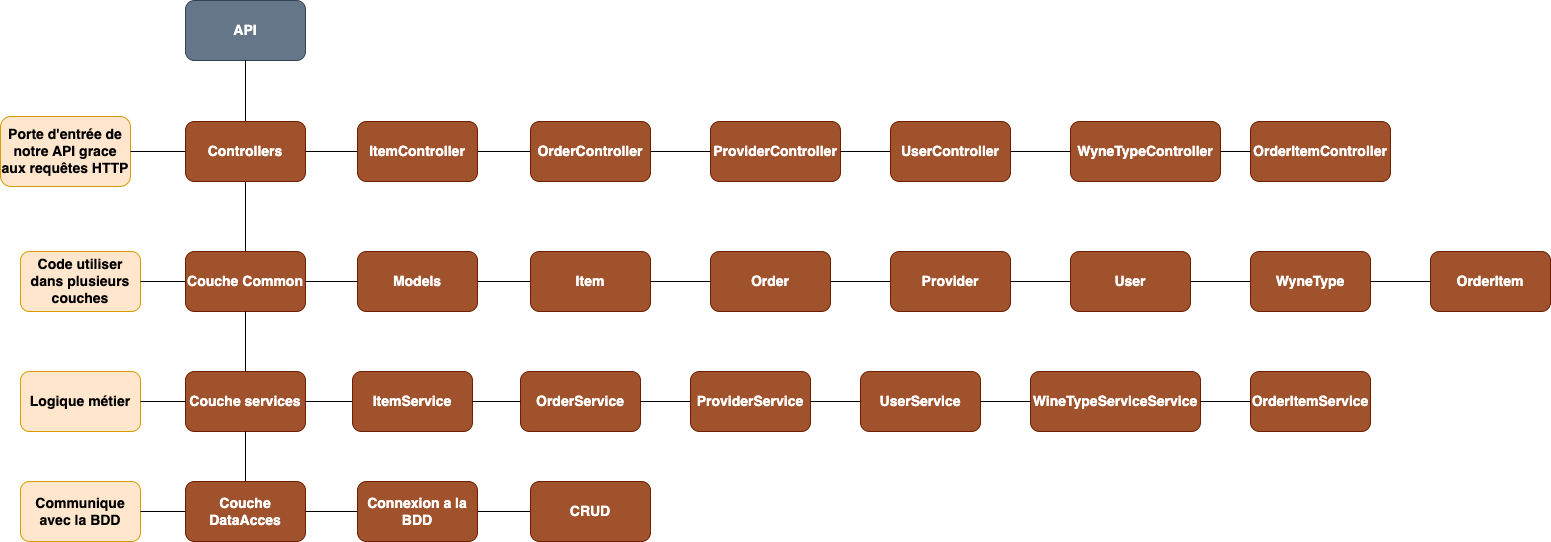

The diagram above was exported from draw.io. Its source (the exported page's mxGraphModel, read from the mxfile embedded in the PNG):
<mxGraphModel dx="1137" dy="-589" grid="1" gridSize="10" guides="1" tooltips="1" connect="1" arrows="1" fold="1" page="1" pageScale="1" pageWidth="827" pageHeight="1169" math="0" shadow="0">
  <root>
    <mxCell id="0" />
    <mxCell id="1" parent="0" />
    <mxCell id="r_KFodSmuS_bUbQmwcks-1" value="&lt;font style=&quot;font-size: 14px;&quot;&gt;&lt;b&gt;API&lt;/b&gt;&lt;/font&gt;" style="rounded=1;whiteSpace=wrap;html=1;fillColor=#647687;fontColor=#ffffff;strokeColor=#314354;" vertex="1" parent="1">
      <mxGeometry x="625" y="1309" width="120" height="60" as="geometry" />
    </mxCell>
    <mxCell id="r_KFodSmuS_bUbQmwcks-3" value="&lt;font style=&quot;font-size: 14px;&quot;&gt;&lt;b&gt;Couche services&lt;/b&gt;&lt;/font&gt;" style="rounded=1;whiteSpace=wrap;html=1;fillColor=#a0522d;fontColor=#ffffff;strokeColor=#6D1F00;" vertex="1" parent="1">
      <mxGeometry x="625" y="1680" width="120" height="60" as="geometry" />
    </mxCell>
    <mxCell id="r_KFodSmuS_bUbQmwcks-4" value="&lt;font style=&quot;font-size: 14px;&quot;&gt;&lt;b&gt;Couche DataAcces&lt;/b&gt;&lt;/font&gt;" style="rounded=1;whiteSpace=wrap;html=1;fillColor=#a0522d;fontColor=#ffffff;strokeColor=#6D1F00;" vertex="1" parent="1">
      <mxGeometry x="625" y="1790" width="120" height="60" as="geometry" />
    </mxCell>
    <mxCell id="r_KFodSmuS_bUbQmwcks-5" value="" style="endArrow=none;html=1;rounded=0;entryX=0.5;entryY=1;entryDx=0;entryDy=0;exitX=0.5;exitY=0;exitDx=0;exitDy=0;" edge="1" parent="1" source="r_KFodSmuS_bUbQmwcks-8" target="r_KFodSmuS_bUbQmwcks-1">
      <mxGeometry width="50" height="50" relative="1" as="geometry">
        <mxPoint x="685" y="1442" as="sourcePoint" />
        <mxPoint x="596" y="1624" as="targetPoint" />
      </mxGeometry>
    </mxCell>
    <mxCell id="r_KFodSmuS_bUbQmwcks-7" value="" style="endArrow=none;html=1;rounded=0;entryX=0.5;entryY=1;entryDx=0;entryDy=0;exitX=0.5;exitY=0;exitDx=0;exitDy=0;" edge="1" parent="1" source="r_KFodSmuS_bUbQmwcks-4" target="r_KFodSmuS_bUbQmwcks-3">
      <mxGeometry width="50" height="50" relative="1" as="geometry">
        <mxPoint x="548" y="1779" as="sourcePoint" />
        <mxPoint x="685" y="1873" as="targetPoint" />
      </mxGeometry>
    </mxCell>
    <mxCell id="r_KFodSmuS_bUbQmwcks-8" value="&lt;b&gt;&lt;font style=&quot;font-size: 14px;&quot;&gt;Couche Common&lt;/font&gt;&lt;/b&gt;" style="rounded=1;whiteSpace=wrap;html=1;fillColor=#a0522d;fontColor=#ffffff;strokeColor=#6D1F00;" vertex="1" parent="1">
      <mxGeometry x="625" y="1560" width="120" height="60" as="geometry" />
    </mxCell>
    <mxCell id="r_KFodSmuS_bUbQmwcks-9" value="&lt;font style=&quot;font-size: 14px;&quot;&gt;&lt;b&gt;Communique avec la BDD&lt;/b&gt;&lt;/font&gt;" style="rounded=1;whiteSpace=wrap;html=1;fillColor=#ffe6cc;strokeColor=#d79b00;" vertex="1" parent="1">
      <mxGeometry x="460" y="1790" width="120" height="60" as="geometry" />
    </mxCell>
    <mxCell id="r_KFodSmuS_bUbQmwcks-10" value="" style="endArrow=none;html=1;rounded=0;fontSize=14;entryX=1;entryY=0.5;entryDx=0;entryDy=0;exitX=0;exitY=0.5;exitDx=0;exitDy=0;" edge="1" parent="1" source="r_KFodSmuS_bUbQmwcks-4" target="r_KFodSmuS_bUbQmwcks-9">
      <mxGeometry width="50" height="50" relative="1" as="geometry">
        <mxPoint x="610" y="1870" as="sourcePoint" />
        <mxPoint x="1000" y="1930" as="targetPoint" />
      </mxGeometry>
    </mxCell>
    <mxCell id="r_KFodSmuS_bUbQmwcks-12" value="" style="endArrow=none;html=1;rounded=0;fontSize=14;entryX=0.5;entryY=1;entryDx=0;entryDy=0;exitX=0.5;exitY=0;exitDx=0;exitDy=0;" edge="1" parent="1" source="r_KFodSmuS_bUbQmwcks-3" target="r_KFodSmuS_bUbQmwcks-8">
      <mxGeometry width="50" height="50" relative="1" as="geometry">
        <mxPoint x="950" y="1782" as="sourcePoint" />
        <mxPoint x="1000" y="1732" as="targetPoint" />
      </mxGeometry>
    </mxCell>
    <mxCell id="r_KFodSmuS_bUbQmwcks-14" value="&lt;font style=&quot;font-size: 14px;&quot;&gt;&lt;b&gt;Models&lt;/b&gt;&lt;/font&gt;" style="rounded=1;whiteSpace=wrap;html=1;fillColor=#a0522d;fontColor=#ffffff;strokeColor=#6D1F00;" vertex="1" parent="1">
      <mxGeometry x="797" y="1560" width="120" height="60" as="geometry" />
    </mxCell>
    <mxCell id="r_KFodSmuS_bUbQmwcks-16" value="" style="endArrow=none;html=1;rounded=0;fontSize=14;exitX=1;exitY=0.5;exitDx=0;exitDy=0;entryX=0;entryY=0.5;entryDx=0;entryDy=0;" edge="1" parent="1" source="r_KFodSmuS_bUbQmwcks-3" target="r_KFodSmuS_bUbQmwcks-17">
      <mxGeometry width="50" height="50" relative="1" as="geometry">
        <mxPoint x="950" y="1782" as="sourcePoint" />
        <mxPoint x="1000" y="1732" as="targetPoint" />
      </mxGeometry>
    </mxCell>
    <mxCell id="r_KFodSmuS_bUbQmwcks-17" value="&lt;span style=&quot;font-size: 14px;&quot;&gt;&lt;b&gt;ItemService&lt;/b&gt;&lt;/span&gt;" style="rounded=1;whiteSpace=wrap;html=1;fillColor=#a0522d;fontColor=#ffffff;strokeColor=#6D1F00;" vertex="1" parent="1">
      <mxGeometry x="792" y="1680" width="120" height="60" as="geometry" />
    </mxCell>
    <mxCell id="r_KFodSmuS_bUbQmwcks-18" value="&lt;b&gt;&lt;font style=&quot;font-size: 14px;&quot;&gt;Controllers&lt;/font&gt;&lt;/b&gt;" style="rounded=1;whiteSpace=wrap;html=1;fillColor=#a0522d;fontColor=#ffffff;strokeColor=#6D1F00;" vertex="1" parent="1">
      <mxGeometry x="625" y="1430" width="120" height="60" as="geometry" />
    </mxCell>
    <mxCell id="r_KFodSmuS_bUbQmwcks-19" value="&lt;font style=&quot;font-size: 14px;&quot;&gt;&lt;b&gt;ItemController&lt;/b&gt;&lt;/font&gt;" style="rounded=1;whiteSpace=wrap;html=1;fillColor=#a0522d;fontColor=#ffffff;strokeColor=#6D1F00;" vertex="1" parent="1">
      <mxGeometry x="797" y="1430" width="120" height="60" as="geometry" />
    </mxCell>
    <mxCell id="r_KFodSmuS_bUbQmwcks-20" value="&lt;font style=&quot;font-size: 14px;&quot;&gt;&lt;b&gt;OrderController&lt;/b&gt;&lt;/font&gt;" style="rounded=1;whiteSpace=wrap;html=1;fillColor=#a0522d;fontColor=#ffffff;strokeColor=#6D1F00;" vertex="1" parent="1">
      <mxGeometry x="970" y="1430" width="120" height="60" as="geometry" />
    </mxCell>
    <mxCell id="r_KFodSmuS_bUbQmwcks-21" value="&lt;font style=&quot;font-size: 14px;&quot;&gt;&lt;b&gt;ProviderController&lt;/b&gt;&lt;/font&gt;" style="rounded=1;whiteSpace=wrap;html=1;fillColor=#a0522d;fontColor=#ffffff;strokeColor=#6D1F00;" vertex="1" parent="1">
      <mxGeometry x="1150" y="1430" width="130" height="60" as="geometry" />
    </mxCell>
    <mxCell id="r_KFodSmuS_bUbQmwcks-22" value="&lt;font style=&quot;font-size: 14px;&quot;&gt;&lt;b&gt;UserController&lt;/b&gt;&lt;/font&gt;" style="rounded=1;whiteSpace=wrap;html=1;fillColor=#a0522d;fontColor=#ffffff;strokeColor=#6D1F00;" vertex="1" parent="1">
      <mxGeometry x="1330" y="1430" width="120" height="60" as="geometry" />
    </mxCell>
    <mxCell id="r_KFodSmuS_bUbQmwcks-23" value="&lt;font style=&quot;font-size: 14px;&quot;&gt;&lt;b&gt;WyneTypeController&lt;/b&gt;&lt;/font&gt;" style="rounded=1;whiteSpace=wrap;html=1;fillColor=#a0522d;fontColor=#ffffff;strokeColor=#6D1F00;align=center;" vertex="1" parent="1">
      <mxGeometry x="1510" y="1430" width="150" height="60" as="geometry" />
    </mxCell>
    <mxCell id="r_KFodSmuS_bUbQmwcks-24" value="&lt;font style=&quot;font-size: 14px;&quot;&gt;&lt;b&gt;OrderItemController&lt;/b&gt;&lt;/font&gt;" style="rounded=1;whiteSpace=wrap;html=1;fillColor=#a0522d;fontColor=#ffffff;strokeColor=#6D1F00;" vertex="1" parent="1">
      <mxGeometry x="1690" y="1430" width="140" height="60" as="geometry" />
    </mxCell>
    <mxCell id="r_KFodSmuS_bUbQmwcks-25" value="" style="endArrow=none;html=1;rounded=0;entryX=1;entryY=0.5;entryDx=0;entryDy=0;exitX=0;exitY=0.5;exitDx=0;exitDy=0;" edge="1" parent="1" source="r_KFodSmuS_bUbQmwcks-19" target="r_KFodSmuS_bUbQmwcks-18">
      <mxGeometry width="50" height="50" relative="1" as="geometry">
        <mxPoint x="840" y="1730" as="sourcePoint" />
        <mxPoint x="890" y="1680" as="targetPoint" />
      </mxGeometry>
    </mxCell>
    <mxCell id="r_KFodSmuS_bUbQmwcks-26" value="" style="endArrow=none;html=1;rounded=0;entryX=1;entryY=0.5;entryDx=0;entryDy=0;exitX=0;exitY=0.5;exitDx=0;exitDy=0;" edge="1" parent="1" source="r_KFodSmuS_bUbQmwcks-20" target="r_KFodSmuS_bUbQmwcks-19">
      <mxGeometry width="50" height="50" relative="1" as="geometry">
        <mxPoint x="982" y="1520" as="sourcePoint" />
        <mxPoint x="930" y="1520" as="targetPoint" />
      </mxGeometry>
    </mxCell>
    <mxCell id="r_KFodSmuS_bUbQmwcks-27" value="" style="endArrow=none;html=1;rounded=0;entryX=1;entryY=0.5;entryDx=0;entryDy=0;exitX=0;exitY=0.5;exitDx=0;exitDy=0;" edge="1" parent="1" source="r_KFodSmuS_bUbQmwcks-21" target="r_KFodSmuS_bUbQmwcks-20">
      <mxGeometry width="50" height="50" relative="1" as="geometry">
        <mxPoint x="1150" y="1520" as="sourcePoint" />
        <mxPoint x="1098" y="1520" as="targetPoint" />
      </mxGeometry>
    </mxCell>
    <mxCell id="r_KFodSmuS_bUbQmwcks-28" value="" style="endArrow=none;html=1;rounded=0;entryX=1;entryY=0.5;entryDx=0;entryDy=0;exitX=0;exitY=0.5;exitDx=0;exitDy=0;" edge="1" parent="1" source="r_KFodSmuS_bUbQmwcks-22" target="r_KFodSmuS_bUbQmwcks-21">
      <mxGeometry width="50" height="50" relative="1" as="geometry">
        <mxPoint x="1332" y="1550" as="sourcePoint" />
        <mxPoint x="1280" y="1550" as="targetPoint" />
      </mxGeometry>
    </mxCell>
    <mxCell id="r_KFodSmuS_bUbQmwcks-29" value="" style="endArrow=none;html=1;rounded=0;entryX=1;entryY=0.5;entryDx=0;entryDy=0;exitX=0;exitY=0.5;exitDx=0;exitDy=0;" edge="1" parent="1" source="r_KFodSmuS_bUbQmwcks-23" target="r_KFodSmuS_bUbQmwcks-22">
      <mxGeometry width="50" height="50" relative="1" as="geometry">
        <mxPoint x="1762" y="1540" as="sourcePoint" />
        <mxPoint x="1710" y="1540" as="targetPoint" />
      </mxGeometry>
    </mxCell>
    <mxCell id="r_KFodSmuS_bUbQmwcks-30" value="" style="endArrow=none;html=1;rounded=0;entryX=1;entryY=0.5;entryDx=0;entryDy=0;exitX=0;exitY=0.5;exitDx=0;exitDy=0;" edge="1" parent="1" source="r_KFodSmuS_bUbQmwcks-24" target="r_KFodSmuS_bUbQmwcks-23">
      <mxGeometry width="50" height="50" relative="1" as="geometry">
        <mxPoint x="1690" y="1540" as="sourcePoint" />
        <mxPoint x="1638" y="1540" as="targetPoint" />
      </mxGeometry>
    </mxCell>
    <mxCell id="r_KFodSmuS_bUbQmwcks-31" value="&lt;font style=&quot;font-size: 14px;&quot;&gt;&lt;b&gt;Item&lt;/b&gt;&lt;/font&gt;" style="rounded=1;whiteSpace=wrap;html=1;fillColor=#a0522d;fontColor=#ffffff;strokeColor=#6D1F00;" vertex="1" parent="1">
      <mxGeometry x="970" y="1560" width="120" height="60" as="geometry" />
    </mxCell>
    <mxCell id="r_KFodSmuS_bUbQmwcks-32" value="&lt;font style=&quot;font-size: 14px;&quot;&gt;&lt;b&gt;Order&lt;/b&gt;&lt;/font&gt;" style="rounded=1;whiteSpace=wrap;html=1;fillColor=#a0522d;fontColor=#ffffff;strokeColor=#6D1F00;" vertex="1" parent="1">
      <mxGeometry x="1150" y="1560" width="120" height="60" as="geometry" />
    </mxCell>
    <mxCell id="r_KFodSmuS_bUbQmwcks-33" value="&lt;font style=&quot;font-size: 14px;&quot;&gt;&lt;b&gt;Provider&lt;/b&gt;&lt;/font&gt;" style="rounded=1;whiteSpace=wrap;html=1;fillColor=#a0522d;fontColor=#ffffff;strokeColor=#6D1F00;" vertex="1" parent="1">
      <mxGeometry x="1330" y="1560" width="120" height="60" as="geometry" />
    </mxCell>
    <mxCell id="r_KFodSmuS_bUbQmwcks-34" value="&lt;font style=&quot;font-size: 14px;&quot;&gt;&lt;b&gt;User&lt;/b&gt;&lt;/font&gt;" style="rounded=1;whiteSpace=wrap;html=1;fillColor=#a0522d;fontColor=#ffffff;strokeColor=#6D1F00;" vertex="1" parent="1">
      <mxGeometry x="1510" y="1560" width="120" height="60" as="geometry" />
    </mxCell>
    <mxCell id="r_KFodSmuS_bUbQmwcks-35" value="&lt;font style=&quot;font-size: 14px;&quot;&gt;&lt;b&gt;WyneType&lt;/b&gt;&lt;/font&gt;" style="rounded=1;whiteSpace=wrap;html=1;fillColor=#a0522d;fontColor=#ffffff;strokeColor=#6D1F00;" vertex="1" parent="1">
      <mxGeometry x="1690" y="1560" width="120" height="60" as="geometry" />
    </mxCell>
    <mxCell id="r_KFodSmuS_bUbQmwcks-36" value="&lt;font style=&quot;font-size: 14px;&quot;&gt;&lt;b&gt;OrderItem&lt;/b&gt;&lt;/font&gt;" style="rounded=1;whiteSpace=wrap;html=1;fillColor=#a0522d;fontColor=#ffffff;strokeColor=#6D1F00;" vertex="1" parent="1">
      <mxGeometry x="1870" y="1560" width="120" height="60" as="geometry" />
    </mxCell>
    <mxCell id="r_KFodSmuS_bUbQmwcks-37" value="" style="endArrow=none;html=1;rounded=0;entryX=1;entryY=0.5;entryDx=0;entryDy=0;exitX=0;exitY=0.5;exitDx=0;exitDy=0;" edge="1" parent="1" source="r_KFodSmuS_bUbQmwcks-31" target="r_KFodSmuS_bUbQmwcks-14">
      <mxGeometry width="50" height="50" relative="1" as="geometry">
        <mxPoint x="1020" y="1670" as="sourcePoint" />
        <mxPoint x="970" y="1670" as="targetPoint" />
      </mxGeometry>
    </mxCell>
    <mxCell id="r_KFodSmuS_bUbQmwcks-38" value="" style="endArrow=none;html=1;rounded=0;entryX=1;entryY=0.5;entryDx=0;entryDy=0;exitX=0;exitY=0.5;exitDx=0;exitDy=0;" edge="1" parent="1" source="r_KFodSmuS_bUbQmwcks-32" target="r_KFodSmuS_bUbQmwcks-31">
      <mxGeometry width="50" height="50" relative="1" as="geometry">
        <mxPoint x="1140" y="1660" as="sourcePoint" />
        <mxPoint x="1090" y="1660" as="targetPoint" />
      </mxGeometry>
    </mxCell>
    <mxCell id="r_KFodSmuS_bUbQmwcks-39" value="" style="endArrow=none;html=1;rounded=0;entryX=1;entryY=0.5;entryDx=0;entryDy=0;exitX=0;exitY=0.5;exitDx=0;exitDy=0;" edge="1" parent="1" source="r_KFodSmuS_bUbQmwcks-33" target="r_KFodSmuS_bUbQmwcks-32">
      <mxGeometry width="50" height="50" relative="1" as="geometry">
        <mxPoint x="1360" y="1490" as="sourcePoint" />
        <mxPoint x="1310" y="1490" as="targetPoint" />
      </mxGeometry>
    </mxCell>
    <mxCell id="r_KFodSmuS_bUbQmwcks-40" value="" style="endArrow=none;html=1;rounded=0;entryX=1;entryY=0.5;entryDx=0;entryDy=0;exitX=0;exitY=0.5;exitDx=0;exitDy=0;" edge="1" parent="1" source="r_KFodSmuS_bUbQmwcks-34" target="r_KFodSmuS_bUbQmwcks-33">
      <mxGeometry width="50" height="50" relative="1" as="geometry">
        <mxPoint x="1370" y="1500" as="sourcePoint" />
        <mxPoint x="1320" y="1500" as="targetPoint" />
      </mxGeometry>
    </mxCell>
    <mxCell id="r_KFodSmuS_bUbQmwcks-41" value="" style="endArrow=none;html=1;rounded=0;entryX=1;entryY=0.5;entryDx=0;entryDy=0;exitX=0;exitY=0.5;exitDx=0;exitDy=0;" edge="1" parent="1" source="r_KFodSmuS_bUbQmwcks-35" target="r_KFodSmuS_bUbQmwcks-34">
      <mxGeometry width="50" height="50" relative="1" as="geometry">
        <mxPoint x="1380" y="1510" as="sourcePoint" />
        <mxPoint x="1330" y="1510" as="targetPoint" />
      </mxGeometry>
    </mxCell>
    <mxCell id="r_KFodSmuS_bUbQmwcks-42" value="" style="endArrow=none;html=1;rounded=0;entryX=1;entryY=0.5;entryDx=0;entryDy=0;exitX=0;exitY=0.5;exitDx=0;exitDy=0;" edge="1" parent="1" source="r_KFodSmuS_bUbQmwcks-36" target="r_KFodSmuS_bUbQmwcks-35">
      <mxGeometry width="50" height="50" relative="1" as="geometry">
        <mxPoint x="1390" y="1520" as="sourcePoint" />
        <mxPoint x="1340" y="1520" as="targetPoint" />
      </mxGeometry>
    </mxCell>
    <mxCell id="r_KFodSmuS_bUbQmwcks-43" value="&lt;font style=&quot;font-size: 14px;&quot;&gt;&lt;b&gt;Code utiliser dans plusieurs couches&lt;/b&gt;&lt;/font&gt;" style="rounded=1;whiteSpace=wrap;html=1;fillColor=#ffe6cc;strokeColor=#d79b00;" vertex="1" parent="1">
      <mxGeometry x="460" y="1560" width="120" height="60" as="geometry" />
    </mxCell>
    <mxCell id="r_KFodSmuS_bUbQmwcks-44" value="" style="endArrow=none;html=1;rounded=0;fontSize=14;exitX=1;exitY=0.5;exitDx=0;exitDy=0;entryX=0;entryY=0.5;entryDx=0;entryDy=0;" edge="1" parent="1" source="r_KFodSmuS_bUbQmwcks-43" target="r_KFodSmuS_bUbQmwcks-8">
      <mxGeometry width="50" height="50" relative="1" as="geometry">
        <mxPoint x="755" y="1600" as="sourcePoint" />
        <mxPoint x="610" y="1560" as="targetPoint" />
      </mxGeometry>
    </mxCell>
    <mxCell id="r_KFodSmuS_bUbQmwcks-45" value="&lt;font style=&quot;font-size: 14px;&quot;&gt;&lt;b&gt;Porte d'entrée de notre API grace aux requêtes HTTP&lt;/b&gt;&lt;/font&gt;" style="rounded=1;whiteSpace=wrap;html=1;fillColor=#ffe6cc;strokeColor=#d79b00;" vertex="1" parent="1">
      <mxGeometry x="440" y="1425" width="130" height="70" as="geometry" />
    </mxCell>
    <mxCell id="r_KFodSmuS_bUbQmwcks-46" value="" style="endArrow=none;html=1;rounded=0;fontSize=14;exitX=1;exitY=0.5;exitDx=0;exitDy=0;entryX=0;entryY=0.5;entryDx=0;entryDy=0;" edge="1" parent="1" source="r_KFodSmuS_bUbQmwcks-45" target="r_KFodSmuS_bUbQmwcks-18">
      <mxGeometry width="50" height="50" relative="1" as="geometry">
        <mxPoint x="590" y="1600" as="sourcePoint" />
        <mxPoint x="635" y="1600" as="targetPoint" />
      </mxGeometry>
    </mxCell>
    <mxCell id="r_KFodSmuS_bUbQmwcks-47" value="&lt;font style=&quot;font-size: 14px;&quot;&gt;&lt;b&gt;Logique métier&lt;/b&gt;&lt;/font&gt;" style="rounded=1;whiteSpace=wrap;html=1;fillColor=#ffe6cc;strokeColor=#d79b00;" vertex="1" parent="1">
      <mxGeometry x="460" y="1680" width="120" height="60" as="geometry" />
    </mxCell>
    <mxCell id="r_KFodSmuS_bUbQmwcks-48" value="" style="endArrow=none;html=1;rounded=0;fontSize=14;exitX=1;exitY=0.5;exitDx=0;exitDy=0;entryX=0;entryY=0.5;entryDx=0;entryDy=0;" edge="1" parent="1" source="r_KFodSmuS_bUbQmwcks-47" target="r_KFodSmuS_bUbQmwcks-3">
      <mxGeometry width="50" height="50" relative="1" as="geometry">
        <mxPoint x="590" y="1600" as="sourcePoint" />
        <mxPoint x="635" y="1600" as="targetPoint" />
      </mxGeometry>
    </mxCell>
    <mxCell id="r_KFodSmuS_bUbQmwcks-49" value="&lt;span style=&quot;font-size: 14px;&quot;&gt;&lt;b&gt;Connexion a la BDD&lt;/b&gt;&lt;/span&gt;" style="rounded=1;whiteSpace=wrap;html=1;fillColor=#a0522d;fontColor=#ffffff;strokeColor=#6D1F00;" vertex="1" parent="1">
      <mxGeometry x="797" y="1790" width="120" height="60" as="geometry" />
    </mxCell>
    <mxCell id="r_KFodSmuS_bUbQmwcks-50" value="" style="endArrow=none;html=1;rounded=0;fontSize=14;exitX=1;exitY=0.5;exitDx=0;exitDy=0;entryX=0;entryY=0.5;entryDx=0;entryDy=0;" edge="1" parent="1" source="r_KFodSmuS_bUbQmwcks-4" target="r_KFodSmuS_bUbQmwcks-49">
      <mxGeometry width="50" height="50" relative="1" as="geometry">
        <mxPoint x="755" y="1720" as="sourcePoint" />
        <mxPoint x="802" y="1720" as="targetPoint" />
      </mxGeometry>
    </mxCell>
    <mxCell id="r_KFodSmuS_bUbQmwcks-51" value="&lt;font style=&quot;font-size: 14px;&quot;&gt;&lt;b&gt;CRUD&lt;/b&gt;&lt;/font&gt;" style="rounded=1;whiteSpace=wrap;html=1;fillColor=#a0522d;strokeColor=#6D1F00;fontColor=#ffffff;" vertex="1" parent="1">
      <mxGeometry x="970" y="1790" width="120" height="60" as="geometry" />
    </mxCell>
    <mxCell id="r_KFodSmuS_bUbQmwcks-52" value="" style="endArrow=none;html=1;rounded=0;fontSize=14;exitX=1;exitY=0.5;exitDx=0;exitDy=0;entryX=0;entryY=0.5;entryDx=0;entryDy=0;" edge="1" parent="1" source="r_KFodSmuS_bUbQmwcks-49" target="r_KFodSmuS_bUbQmwcks-51">
      <mxGeometry width="50" height="50" relative="1" as="geometry">
        <mxPoint x="755" y="1830" as="sourcePoint" />
        <mxPoint x="807" y="1830" as="targetPoint" />
      </mxGeometry>
    </mxCell>
    <mxCell id="r_KFodSmuS_bUbQmwcks-53" value="&lt;span style=&quot;font-size: 14px;&quot;&gt;&lt;b&gt;OrderService&lt;/b&gt;&lt;/span&gt;" style="rounded=1;whiteSpace=wrap;html=1;fillColor=#a0522d;fontColor=#ffffff;strokeColor=#6D1F00;" vertex="1" parent="1">
      <mxGeometry x="960" y="1680" width="120" height="60" as="geometry" />
    </mxCell>
    <mxCell id="r_KFodSmuS_bUbQmwcks-54" value="&lt;span style=&quot;font-size: 14px;&quot;&gt;&lt;b&gt;ProviderService&lt;/b&gt;&lt;/span&gt;" style="rounded=1;whiteSpace=wrap;html=1;fillColor=#a0522d;fontColor=#ffffff;strokeColor=#6D1F00;" vertex="1" parent="1">
      <mxGeometry x="1130" y="1680" width="120" height="60" as="geometry" />
    </mxCell>
    <mxCell id="r_KFodSmuS_bUbQmwcks-55" value="" style="endArrow=none;html=1;rounded=0;fontSize=14;exitX=1;exitY=0.5;exitDx=0;exitDy=0;entryX=0;entryY=0.5;entryDx=0;entryDy=0;" edge="1" parent="1">
      <mxGeometry width="50" height="50" relative="1" as="geometry">
        <mxPoint x="745" y="1590" as="sourcePoint" />
        <mxPoint x="797" y="1590" as="targetPoint" />
      </mxGeometry>
    </mxCell>
    <mxCell id="r_KFodSmuS_bUbQmwcks-56" value="" style="endArrow=none;html=1;rounded=0;fontSize=14;exitX=1;exitY=0.5;exitDx=0;exitDy=0;entryX=0;entryY=0.5;entryDx=0;entryDy=0;" edge="1" parent="1" source="r_KFodSmuS_bUbQmwcks-17" target="r_KFodSmuS_bUbQmwcks-53">
      <mxGeometry width="50" height="50" relative="1" as="geometry">
        <mxPoint x="755" y="1600" as="sourcePoint" />
        <mxPoint x="807" y="1600" as="targetPoint" />
      </mxGeometry>
    </mxCell>
    <mxCell id="r_KFodSmuS_bUbQmwcks-57" value="" style="endArrow=none;html=1;rounded=0;fontSize=14;exitX=1;exitY=0.5;exitDx=0;exitDy=0;entryX=0;entryY=0.5;entryDx=0;entryDy=0;" edge="1" parent="1" source="r_KFodSmuS_bUbQmwcks-53" target="r_KFodSmuS_bUbQmwcks-54">
      <mxGeometry width="50" height="50" relative="1" as="geometry">
        <mxPoint x="765" y="1610" as="sourcePoint" />
        <mxPoint x="817" y="1610" as="targetPoint" />
      </mxGeometry>
    </mxCell>
    <mxCell id="r_KFodSmuS_bUbQmwcks-58" value="&lt;span style=&quot;font-size: 14px;&quot;&gt;&lt;b&gt;UserService&lt;/b&gt;&lt;/span&gt;" style="rounded=1;whiteSpace=wrap;html=1;fillColor=#a0522d;fontColor=#ffffff;strokeColor=#6D1F00;" vertex="1" parent="1">
      <mxGeometry x="1300" y="1680" width="120" height="60" as="geometry" />
    </mxCell>
    <mxCell id="r_KFodSmuS_bUbQmwcks-59" value="" style="endArrow=none;html=1;rounded=0;entryX=1;entryY=0.5;entryDx=0;entryDy=0;exitX=0;exitY=0.5;exitDx=0;exitDy=0;" edge="1" parent="1" source="r_KFodSmuS_bUbQmwcks-58" target="r_KFodSmuS_bUbQmwcks-54">
      <mxGeometry width="50" height="50" relative="1" as="geometry">
        <mxPoint x="1340" y="1600" as="sourcePoint" />
        <mxPoint x="1280" y="1600" as="targetPoint" />
      </mxGeometry>
    </mxCell>
    <mxCell id="r_KFodSmuS_bUbQmwcks-60" value="&lt;span style=&quot;font-size: 14px;&quot;&gt;&lt;b&gt;WineTypeServiceService&lt;/b&gt;&lt;/span&gt;" style="rounded=1;whiteSpace=wrap;html=1;fillColor=#a0522d;fontColor=#ffffff;strokeColor=#6D1F00;" vertex="1" parent="1">
      <mxGeometry x="1470" y="1680" width="170" height="60" as="geometry" />
    </mxCell>
    <mxCell id="r_KFodSmuS_bUbQmwcks-61" value="" style="endArrow=none;html=1;rounded=0;entryX=1;entryY=0.5;entryDx=0;entryDy=0;exitX=0;exitY=0.5;exitDx=0;exitDy=0;" edge="1" parent="1" source="r_KFodSmuS_bUbQmwcks-60" target="r_KFodSmuS_bUbQmwcks-58">
      <mxGeometry width="50" height="50" relative="1" as="geometry">
        <mxPoint x="1340" y="1600" as="sourcePoint" />
        <mxPoint x="1280" y="1600" as="targetPoint" />
      </mxGeometry>
    </mxCell>
    <mxCell id="r_KFodSmuS_bUbQmwcks-62" value="&lt;span style=&quot;font-size: 14px;&quot;&gt;&lt;b&gt;OrderItemService&lt;/b&gt;&lt;/span&gt;" style="rounded=1;whiteSpace=wrap;html=1;fillColor=#a0522d;fontColor=#ffffff;strokeColor=#6D1F00;" vertex="1" parent="1">
      <mxGeometry x="1690" y="1680" width="120" height="60" as="geometry" />
    </mxCell>
    <mxCell id="r_KFodSmuS_bUbQmwcks-63" value="" style="endArrow=none;html=1;rounded=0;entryX=1;entryY=0.5;entryDx=0;entryDy=0;exitX=0;exitY=0.5;exitDx=0;exitDy=0;" edge="1" parent="1" source="r_KFodSmuS_bUbQmwcks-62" target="r_KFodSmuS_bUbQmwcks-60">
      <mxGeometry width="50" height="50" relative="1" as="geometry">
        <mxPoint x="1700" y="1600" as="sourcePoint" />
        <mxPoint x="1640" y="1600" as="targetPoint" />
      </mxGeometry>
    </mxCell>
  </root>
</mxGraphModel>